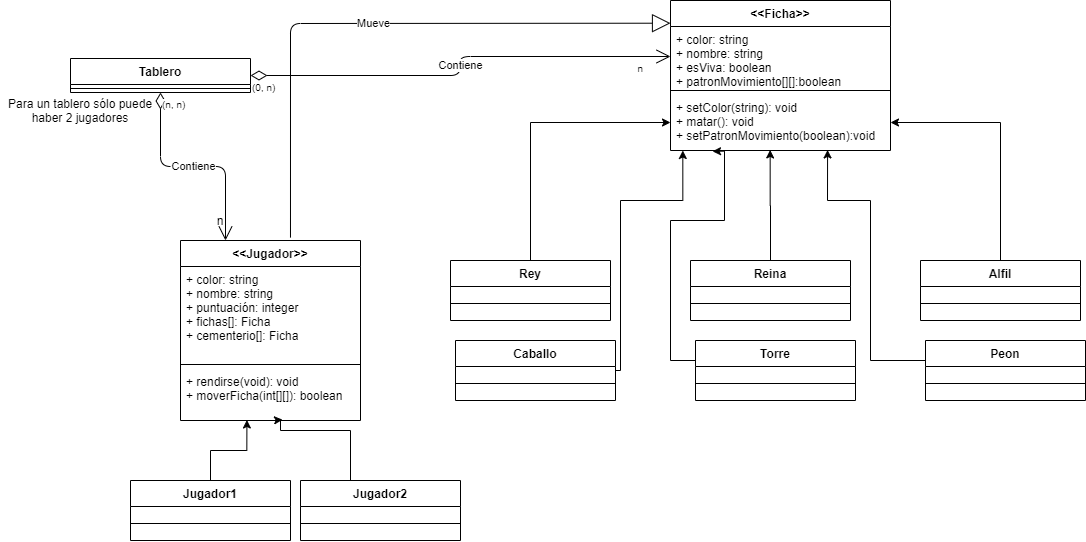

The diagram above was exported from draw.io. Its source (the exported page's mxGraphModel, read from the mxfile embedded in the PNG):
<mxGraphModel dx="1520" dy="1697" grid="1" gridSize="10" guides="1" tooltips="1" connect="1" arrows="1" fold="1" page="1" pageScale="1" pageWidth="3300" pageHeight="2339" math="0" shadow="0">
  <root>
    <mxCell id="0" />
    <mxCell id="1" parent="0" />
    <mxCell id="I8Yd-F5TiJ_v0RcXyRmm-9" style="edgeStyle=orthogonalEdgeStyle;rounded=0;orthogonalLoop=1;jettySize=auto;html=1;exitX=0.5;exitY=0;exitDx=0;exitDy=0;entryX=0.369;entryY=0.99;entryDx=0;entryDy=0;entryPerimeter=0;" parent="1" source="ivnMjlVBksByjSOa6r-m-1" target="ONqv36a6WegI8KbORiYt-4" edge="1">
      <mxGeometry relative="1" as="geometry">
        <mxPoint x="610" y="410" as="targetPoint" />
      </mxGeometry>
    </mxCell>
    <mxCell id="I8Yd-F5TiJ_v0RcXyRmm-10" style="edgeStyle=orthogonalEdgeStyle;rounded=0;orthogonalLoop=1;jettySize=auto;html=1;entryX=0.567;entryY=0.984;entryDx=0;entryDy=0;entryPerimeter=0;" parent="1" source="I8Yd-F5TiJ_v0RcXyRmm-1" edge="1" target="ONqv36a6WegI8KbORiYt-4">
      <mxGeometry relative="1" as="geometry">
        <mxPoint x="590" y="379" as="targetPoint" />
        <Array as="points">
          <mxPoint x="660" y="430" />
          <mxPoint x="590" y="430" />
          <mxPoint x="590" y="419" />
        </Array>
      </mxGeometry>
    </mxCell>
    <mxCell id="oAhgtURPoDRhvsCwB6oy-17" style="edgeStyle=orthogonalEdgeStyle;rounded=0;orthogonalLoop=1;jettySize=auto;html=1;entryX=0.453;entryY=0.99;entryDx=0;entryDy=0;entryPerimeter=0;" edge="1" parent="1" source="oAhgtURPoDRhvsCwB6oy-7" target="oAhgtURPoDRhvsCwB6oy-4">
      <mxGeometry relative="1" as="geometry" />
    </mxCell>
    <mxCell id="oAhgtURPoDRhvsCwB6oy-18" style="edgeStyle=orthogonalEdgeStyle;rounded=0;orthogonalLoop=1;jettySize=auto;html=1;entryX=0;entryY=0.5;entryDx=0;entryDy=0;" edge="1" parent="1" source="oAhgtURPoDRhvsCwB6oy-5" target="oAhgtURPoDRhvsCwB6oy-4">
      <mxGeometry relative="1" as="geometry" />
    </mxCell>
    <mxCell id="oAhgtURPoDRhvsCwB6oy-22" style="edgeStyle=orthogonalEdgeStyle;rounded=0;orthogonalLoop=1;jettySize=auto;html=1;entryX=0.191;entryY=1.015;entryDx=0;entryDy=0;entryPerimeter=0;" edge="1" parent="1" source="oAhgtURPoDRhvsCwB6oy-11" target="oAhgtURPoDRhvsCwB6oy-4">
      <mxGeometry relative="1" as="geometry">
        <Array as="points">
          <mxPoint x="1085" y="360" />
          <mxPoint x="980" y="360" />
          <mxPoint x="980" y="220" />
          <mxPoint x="1034" y="220" />
          <mxPoint x="1034" y="151" />
        </Array>
      </mxGeometry>
    </mxCell>
    <mxCell id="oAhgtURPoDRhvsCwB6oy-23" style="edgeStyle=orthogonalEdgeStyle;rounded=0;orthogonalLoop=1;jettySize=auto;html=1;entryX=0.714;entryY=0.99;entryDx=0;entryDy=0;entryPerimeter=0;" edge="1" parent="1" source="oAhgtURPoDRhvsCwB6oy-13" target="oAhgtURPoDRhvsCwB6oy-4">
      <mxGeometry relative="1" as="geometry">
        <Array as="points">
          <mxPoint x="1315" y="360" />
          <mxPoint x="1180" y="360" />
          <mxPoint x="1180" y="200" />
          <mxPoint x="1137" y="200" />
        </Array>
      </mxGeometry>
    </mxCell>
    <mxCell id="oAhgtURPoDRhvsCwB6oy-19" style="edgeStyle=orthogonalEdgeStyle;rounded=0;orthogonalLoop=1;jettySize=auto;html=1;" edge="1" parent="1" source="oAhgtURPoDRhvsCwB6oy-15" target="oAhgtURPoDRhvsCwB6oy-4">
      <mxGeometry relative="1" as="geometry" />
    </mxCell>
    <mxCell id="oAhgtURPoDRhvsCwB6oy-20" style="edgeStyle=orthogonalEdgeStyle;rounded=0;orthogonalLoop=1;jettySize=auto;html=1;entryX=0.056;entryY=1;entryDx=0;entryDy=0;entryPerimeter=0;" edge="1" parent="1" source="oAhgtURPoDRhvsCwB6oy-9" target="oAhgtURPoDRhvsCwB6oy-4">
      <mxGeometry relative="1" as="geometry">
        <Array as="points">
          <mxPoint x="930" y="370" />
          <mxPoint x="930" y="200" />
          <mxPoint x="992" y="200" />
        </Array>
      </mxGeometry>
    </mxCell>
    <mxCell id="oAhgtURPoDRhvsCwB6oy-30" value="Mueve" style="endArrow=block;endSize=16;endFill=0;html=1;exitX=0.611;exitY=-0.016;exitDx=0;exitDy=0;exitPerimeter=0;entryX=0;entryY=-0.055;entryDx=0;entryDy=0;entryPerimeter=0;" edge="1" parent="1" source="ONqv36a6WegI8KbORiYt-1" target="oAhgtURPoDRhvsCwB6oy-2">
      <mxGeometry width="160" relative="1" as="geometry">
        <mxPoint x="580" y="280" as="sourcePoint" />
        <mxPoint x="740" y="280" as="targetPoint" />
        <Array as="points">
          <mxPoint x="600" y="23" />
        </Array>
      </mxGeometry>
    </mxCell>
    <mxCell id="oAhgtURPoDRhvsCwB6oy-32" value="Contiene" style="endArrow=open;html=1;endSize=12;startArrow=diamondThin;startSize=14;startFill=0;edgeStyle=orthogonalEdgeStyle;exitX=0.5;exitY=1;exitDx=0;exitDy=0;entryX=0.25;entryY=0;entryDx=0;entryDy=0;" edge="1" parent="1" source="oAhgtURPoDRhvsCwB6oy-24" target="ONqv36a6WegI8KbORiYt-1">
      <mxGeometry relative="1" as="geometry">
        <mxPoint x="240" y="310" as="sourcePoint" />
        <mxPoint x="400" y="310" as="targetPoint" />
      </mxGeometry>
    </mxCell>
    <mxCell id="oAhgtURPoDRhvsCwB6oy-33" value="(n, n)" style="resizable=0;html=1;align=left;verticalAlign=top;labelBackgroundColor=#ffffff;fontSize=10;" connectable="0" vertex="1" parent="oAhgtURPoDRhvsCwB6oy-32">
      <mxGeometry x="-1" relative="1" as="geometry" />
    </mxCell>
    <mxCell id="oAhgtURPoDRhvsCwB6oy-34" value="1" style="resizable=0;html=1;align=right;verticalAlign=top;labelBackgroundColor=#ffffff;fontSize=10;" connectable="0" vertex="1" parent="oAhgtURPoDRhvsCwB6oy-32">
      <mxGeometry x="1" relative="1" as="geometry" />
    </mxCell>
    <mxCell id="oAhgtURPoDRhvsCwB6oy-35" value="n" style="text;html=1;strokeColor=none;fillColor=none;align=center;verticalAlign=middle;whiteSpace=wrap;rounded=0;" vertex="1" parent="1">
      <mxGeometry x="510" y="210" width="40" height="20" as="geometry" />
    </mxCell>
    <mxCell id="oAhgtURPoDRhvsCwB6oy-36" value="Para un tablero sólo puede haber 2 jugadores" style="text;html=1;strokeColor=none;fillColor=none;align=center;verticalAlign=middle;whiteSpace=wrap;rounded=0;" vertex="1" parent="1">
      <mxGeometry x="310" y="100" width="160" height="20" as="geometry" />
    </mxCell>
    <mxCell id="oAhgtURPoDRhvsCwB6oy-37" value="Contiene" style="endArrow=open;html=1;endSize=12;startArrow=diamondThin;startSize=14;startFill=0;edgeStyle=orthogonalEdgeStyle;" edge="1" parent="1" source="oAhgtURPoDRhvsCwB6oy-24" target="oAhgtURPoDRhvsCwB6oy-2">
      <mxGeometry relative="1" as="geometry">
        <mxPoint x="210" y="102" as="sourcePoint" />
        <mxPoint x="545.1800000000001" y="503.03999999999996" as="targetPoint" />
      </mxGeometry>
    </mxCell>
    <mxCell id="oAhgtURPoDRhvsCwB6oy-38" value="(0, n)" style="resizable=0;html=1;align=left;verticalAlign=top;labelBackgroundColor=#ffffff;fontSize=10;" connectable="0" vertex="1" parent="oAhgtURPoDRhvsCwB6oy-37">
      <mxGeometry x="-1" relative="1" as="geometry" />
    </mxCell>
    <mxCell id="oAhgtURPoDRhvsCwB6oy-39" value="n" style="resizable=0;html=1;align=right;verticalAlign=top;labelBackgroundColor=#ffffff;fontSize=10;" connectable="0" vertex="1" parent="oAhgtURPoDRhvsCwB6oy-37">
      <mxGeometry x="1" relative="1" as="geometry">
        <mxPoint x="-30" as="offset" />
      </mxGeometry>
    </mxCell>
    <mxCell id="oAhgtURPoDRhvsCwB6oy-7" value="Reina" style="swimlane;fontStyle=1;align=center;verticalAlign=top;childLayout=stackLayout;horizontal=1;startSize=26;horizontalStack=0;resizeParent=1;resizeParentMax=0;resizeLast=0;collapsible=1;marginBottom=0;" vertex="1" parent="1">
      <mxGeometry x="1000" y="260" width="160" height="60" as="geometry">
        <mxRectangle x="300" y="100" width="80" height="26" as="alternateBounds" />
      </mxGeometry>
    </mxCell>
    <mxCell id="oAhgtURPoDRhvsCwB6oy-8" value="" style="line;strokeWidth=1;fillColor=none;align=left;verticalAlign=middle;spacingTop=-1;spacingLeft=3;spacingRight=3;rotatable=0;labelPosition=right;points=[];portConstraint=eastwest;" vertex="1" parent="oAhgtURPoDRhvsCwB6oy-7">
      <mxGeometry y="26" width="160" height="34" as="geometry" />
    </mxCell>
    <mxCell id="oAhgtURPoDRhvsCwB6oy-1" value="&lt;&lt;Ficha&gt;&gt;" style="swimlane;fontStyle=1;align=center;verticalAlign=top;childLayout=stackLayout;horizontal=1;startSize=26;horizontalStack=0;resizeParent=1;resizeParentMax=0;resizeLast=0;collapsible=1;marginBottom=0;" vertex="1" parent="1">
      <mxGeometry x="980" width="220" height="150" as="geometry">
        <mxRectangle x="300" y="100" width="80" height="26" as="alternateBounds" />
      </mxGeometry>
    </mxCell>
    <mxCell id="oAhgtURPoDRhvsCwB6oy-2" value="+ color: string&#10;+ nombre: string&#10;+ esViva: boolean&#10;+ patronMovimiento[][]:boolean" style="text;strokeColor=none;fillColor=none;align=left;verticalAlign=top;spacingLeft=4;spacingRight=4;overflow=hidden;rotatable=0;points=[[0,0.5],[1,0.5]];portConstraint=eastwest;" vertex="1" parent="oAhgtURPoDRhvsCwB6oy-1">
      <mxGeometry y="26" width="220" height="60" as="geometry" />
    </mxCell>
    <mxCell id="oAhgtURPoDRhvsCwB6oy-3" value="" style="line;strokeWidth=1;fillColor=none;align=left;verticalAlign=middle;spacingTop=-1;spacingLeft=3;spacingRight=3;rotatable=0;labelPosition=right;points=[];portConstraint=eastwest;" vertex="1" parent="oAhgtURPoDRhvsCwB6oy-1">
      <mxGeometry y="86" width="220" height="8" as="geometry" />
    </mxCell>
    <mxCell id="oAhgtURPoDRhvsCwB6oy-4" value="+ setColor(string): void&#10;+ matar(): void  &#10;+ setPatronMovimiento(boolean):void" style="text;strokeColor=none;fillColor=none;align=left;verticalAlign=top;spacingLeft=4;spacingRight=4;overflow=hidden;rotatable=0;points=[[0,0.5],[1,0.5]];portConstraint=eastwest;" vertex="1" parent="oAhgtURPoDRhvsCwB6oy-1">
      <mxGeometry y="94" width="220" height="56" as="geometry" />
    </mxCell>
    <mxCell id="oAhgtURPoDRhvsCwB6oy-15" value="Alfil" style="swimlane;fontStyle=1;align=center;verticalAlign=top;childLayout=stackLayout;horizontal=1;startSize=26;horizontalStack=0;resizeParent=1;resizeParentMax=0;resizeLast=0;collapsible=1;marginBottom=0;" vertex="1" parent="1">
      <mxGeometry x="1230" y="260" width="160" height="60" as="geometry">
        <mxRectangle x="300" y="100" width="80" height="26" as="alternateBounds" />
      </mxGeometry>
    </mxCell>
    <mxCell id="oAhgtURPoDRhvsCwB6oy-16" value="" style="line;strokeWidth=1;fillColor=none;align=left;verticalAlign=middle;spacingTop=-1;spacingLeft=3;spacingRight=3;rotatable=0;labelPosition=right;points=[];portConstraint=eastwest;" vertex="1" parent="oAhgtURPoDRhvsCwB6oy-15">
      <mxGeometry y="26" width="160" height="34" as="geometry" />
    </mxCell>
    <mxCell id="oAhgtURPoDRhvsCwB6oy-5" value="Rey" style="swimlane;fontStyle=1;align=center;verticalAlign=top;childLayout=stackLayout;horizontal=1;startSize=26;horizontalStack=0;resizeParent=1;resizeParentMax=0;resizeLast=0;collapsible=1;marginBottom=0;" vertex="1" parent="1">
      <mxGeometry x="760" y="260" width="160" height="60" as="geometry">
        <mxRectangle x="300" y="100" width="80" height="26" as="alternateBounds" />
      </mxGeometry>
    </mxCell>
    <mxCell id="oAhgtURPoDRhvsCwB6oy-6" value="" style="line;strokeWidth=1;fillColor=none;align=left;verticalAlign=middle;spacingTop=-1;spacingLeft=3;spacingRight=3;rotatable=0;labelPosition=right;points=[];portConstraint=eastwest;" vertex="1" parent="oAhgtURPoDRhvsCwB6oy-5">
      <mxGeometry y="26" width="160" height="34" as="geometry" />
    </mxCell>
    <mxCell id="oAhgtURPoDRhvsCwB6oy-11" value="Torre" style="swimlane;fontStyle=1;align=center;verticalAlign=top;childLayout=stackLayout;horizontal=1;startSize=26;horizontalStack=0;resizeParent=1;resizeParentMax=0;resizeLast=0;collapsible=1;marginBottom=0;" vertex="1" parent="1">
      <mxGeometry x="1005" y="340" width="160" height="60" as="geometry">
        <mxRectangle x="300" y="100" width="80" height="26" as="alternateBounds" />
      </mxGeometry>
    </mxCell>
    <mxCell id="oAhgtURPoDRhvsCwB6oy-12" value="" style="line;strokeWidth=1;fillColor=none;align=left;verticalAlign=middle;spacingTop=-1;spacingLeft=3;spacingRight=3;rotatable=0;labelPosition=right;points=[];portConstraint=eastwest;" vertex="1" parent="oAhgtURPoDRhvsCwB6oy-11">
      <mxGeometry y="26" width="160" height="34" as="geometry" />
    </mxCell>
    <mxCell id="oAhgtURPoDRhvsCwB6oy-13" value="Peon" style="swimlane;fontStyle=1;align=center;verticalAlign=top;childLayout=stackLayout;horizontal=1;startSize=26;horizontalStack=0;resizeParent=1;resizeParentMax=0;resizeLast=0;collapsible=1;marginBottom=0;" vertex="1" parent="1">
      <mxGeometry x="1235" y="340" width="160" height="60" as="geometry">
        <mxRectangle x="300" y="100" width="80" height="26" as="alternateBounds" />
      </mxGeometry>
    </mxCell>
    <mxCell id="oAhgtURPoDRhvsCwB6oy-14" value="" style="line;strokeWidth=1;fillColor=none;align=left;verticalAlign=middle;spacingTop=-1;spacingLeft=3;spacingRight=3;rotatable=0;labelPosition=right;points=[];portConstraint=eastwest;" vertex="1" parent="oAhgtURPoDRhvsCwB6oy-13">
      <mxGeometry y="26" width="160" height="34" as="geometry" />
    </mxCell>
    <mxCell id="oAhgtURPoDRhvsCwB6oy-9" value="Caballo" style="swimlane;fontStyle=1;align=center;verticalAlign=top;childLayout=stackLayout;horizontal=1;startSize=26;horizontalStack=0;resizeParent=1;resizeParentMax=0;resizeLast=0;collapsible=1;marginBottom=0;" vertex="1" parent="1">
      <mxGeometry x="765" y="340" width="160" height="60" as="geometry">
        <mxRectangle x="300" y="100" width="80" height="26" as="alternateBounds" />
      </mxGeometry>
    </mxCell>
    <mxCell id="oAhgtURPoDRhvsCwB6oy-10" value="" style="line;strokeWidth=1;fillColor=none;align=left;verticalAlign=middle;spacingTop=-1;spacingLeft=3;spacingRight=3;rotatable=0;labelPosition=right;points=[];portConstraint=eastwest;" vertex="1" parent="oAhgtURPoDRhvsCwB6oy-9">
      <mxGeometry y="26" width="160" height="34" as="geometry" />
    </mxCell>
    <mxCell id="ivnMjlVBksByjSOa6r-m-1" value="Jugador1" style="swimlane;fontStyle=1;align=center;verticalAlign=top;childLayout=stackLayout;horizontal=1;startSize=26;horizontalStack=0;resizeParent=1;resizeParentMax=0;resizeLast=0;collapsible=1;marginBottom=0;" parent="1" vertex="1">
      <mxGeometry x="440" y="480" width="160" height="60" as="geometry">
        <mxRectangle x="300" y="100" width="80" height="26" as="alternateBounds" />
      </mxGeometry>
    </mxCell>
    <mxCell id="ivnMjlVBksByjSOa6r-m-3" value="&#10;&#10;" style="line;strokeWidth=1;fillColor=none;align=left;verticalAlign=middle;spacingTop=-1;spacingLeft=3;spacingRight=3;rotatable=0;labelPosition=right;points=[];portConstraint=eastwest;" parent="ivnMjlVBksByjSOa6r-m-1" vertex="1">
      <mxGeometry y="26" width="160" height="34" as="geometry" />
    </mxCell>
    <mxCell id="I8Yd-F5TiJ_v0RcXyRmm-1" value="Jugador2" style="swimlane;fontStyle=1;align=center;verticalAlign=top;childLayout=stackLayout;horizontal=1;startSize=26;horizontalStack=0;resizeParent=1;resizeParentMax=0;resizeLast=0;collapsible=1;marginBottom=0;" parent="1" vertex="1">
      <mxGeometry x="610" y="480" width="160" height="60" as="geometry">
        <mxRectangle x="300" y="100" width="80" height="26" as="alternateBounds" />
      </mxGeometry>
    </mxCell>
    <mxCell id="I8Yd-F5TiJ_v0RcXyRmm-3" value="" style="line;strokeWidth=1;fillColor=none;align=left;verticalAlign=middle;spacingTop=-1;spacingLeft=3;spacingRight=3;rotatable=0;labelPosition=right;points=[];portConstraint=eastwest;" parent="I8Yd-F5TiJ_v0RcXyRmm-1" vertex="1">
      <mxGeometry y="26" width="160" height="34" as="geometry" />
    </mxCell>
    <mxCell id="ONqv36a6WegI8KbORiYt-1" value="&lt;&lt;Jugador&gt;&gt;" style="swimlane;fontStyle=1;align=center;verticalAlign=top;childLayout=stackLayout;horizontal=1;startSize=26;horizontalStack=0;resizeParent=1;resizeParentMax=0;resizeLast=0;collapsible=1;marginBottom=0;" parent="1" vertex="1">
      <mxGeometry x="490" y="240" width="180" height="180" as="geometry">
        <mxRectangle x="300" y="100" width="80" height="26" as="alternateBounds" />
      </mxGeometry>
    </mxCell>
    <mxCell id="ONqv36a6WegI8KbORiYt-2" value="+ color: string&#10;+ nombre: string&#10;+ puntuación: integer&#10;+ fichas[]: Ficha&#10;+ cementerio[]: Ficha" style="text;strokeColor=none;fillColor=none;align=left;verticalAlign=top;spacingLeft=4;spacingRight=4;overflow=hidden;rotatable=0;points=[[0,0.5],[1,0.5]];portConstraint=eastwest;" parent="ONqv36a6WegI8KbORiYt-1" vertex="1">
      <mxGeometry y="26" width="180" height="94" as="geometry" />
    </mxCell>
    <mxCell id="ONqv36a6WegI8KbORiYt-3" value="" style="line;strokeWidth=1;fillColor=none;align=left;verticalAlign=middle;spacingTop=-1;spacingLeft=3;spacingRight=3;rotatable=0;labelPosition=right;points=[];portConstraint=eastwest;" parent="ONqv36a6WegI8KbORiYt-1" vertex="1">
      <mxGeometry y="120" width="180" height="8" as="geometry" />
    </mxCell>
    <mxCell id="ONqv36a6WegI8KbORiYt-4" value="+ rendirse(void): void&#10;+ moverFicha(int[][]): boolean" style="text;strokeColor=none;fillColor=none;align=left;verticalAlign=top;spacingLeft=4;spacingRight=4;overflow=hidden;rotatable=0;points=[[0,0.5],[1,0.5]];portConstraint=eastwest;" parent="ONqv36a6WegI8KbORiYt-1" vertex="1">
      <mxGeometry y="128" width="180" height="52" as="geometry" />
    </mxCell>
    <mxCell id="oAhgtURPoDRhvsCwB6oy-24" value="Tablero" style="swimlane;fontStyle=1;align=center;verticalAlign=top;childLayout=stackLayout;horizontal=1;startSize=26;horizontalStack=0;resizeParent=1;resizeParentMax=0;resizeLast=0;collapsible=1;marginBottom=0;" vertex="1" parent="1">
      <mxGeometry x="380" y="58" width="180" height="34" as="geometry">
        <mxRectangle x="300" y="100" width="80" height="26" as="alternateBounds" />
      </mxGeometry>
    </mxCell>
    <mxCell id="oAhgtURPoDRhvsCwB6oy-26" value="" style="line;strokeWidth=1;fillColor=none;align=left;verticalAlign=middle;spacingTop=-1;spacingLeft=3;spacingRight=3;rotatable=0;labelPosition=right;points=[];portConstraint=eastwest;" vertex="1" parent="oAhgtURPoDRhvsCwB6oy-24">
      <mxGeometry y="26" width="180" height="8" as="geometry" />
    </mxCell>
    <mxCell id="oAhgtURPoDRhvsCwB6oy-41" style="edgeStyle=orthogonalEdgeStyle;rounded=0;orthogonalLoop=1;jettySize=auto;html=1;exitX=0.5;exitY=1;exitDx=0;exitDy=0;" edge="1" parent="1" source="oAhgtURPoDRhvsCwB6oy-36" target="oAhgtURPoDRhvsCwB6oy-36">
      <mxGeometry relative="1" as="geometry" />
    </mxCell>
  </root>
</mxGraphModel>